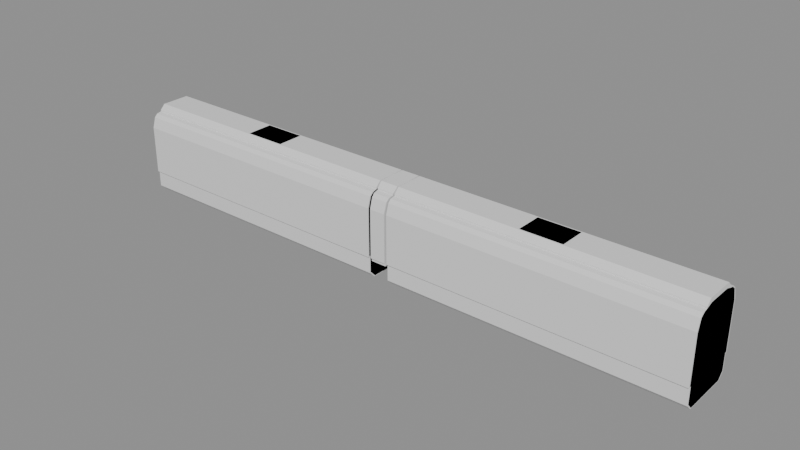# Source: blend.blend  (saved by Blender 5.2.45; exported with 4.5.12 LTS)
import bpy
from mathutils import Matrix  # noqa: F401  (used for matrix-valued properties, if any)

bpy.ops.wm.read_factory_settings(use_empty=True)
scene = bpy.context.scene
scene.name = 'Scene'

# ---- materials (node trees are filled in below, after node groups)
mat_001 = bpy.data.materials.new('建築限界_色.001')
mat_001.diffuse_color = (0.12, 0.68, 0.42, 1.0)
mat_1___body = bpy.data.materials.new('1号車_body_色')
mat_1___body.diffuse_color = (0.1, 0.42, 0.8, 1.0)
mat_2___body = bpy.data.materials.new('2号車_body_色')
mat_2___body.diffuse_color = (0.1, 0.42, 0.8, 1.0)
mat_1___gauge = bpy.data.materials.new('1号車_gauge_色')
mat_1___gauge.diffuse_color = (0.96, 0.51, 0.08, 1.0)
mat_2___gauge = bpy.data.materials.new('2号車_gauge_色')
mat_2___gauge.diffuse_color = (0.96, 0.51, 0.08, 1.0)
mat_1 = bpy.data.materials.new('連接部1_機器配置限界_色')
mat_1.diffuse_color = (0.7, 0.22, 0.82, 1.0)

# ---- material node trees
mat_001.use_nodes = True; mat_001.node_tree.nodes.clear()
_N = mat_001.node_tree.nodes; _L = mat_001.node_tree.links
n0 = _N.new('ShaderNodeBsdfPrincipled'); n0.name = 'Principled BSDF'; n0.location = (-200, 100)
n0.inputs[10].default_value = 0.005
n1 = _N.new('ShaderNodeOutputMaterial'); n1.name = 'Material Output'; n1.location = (200, 100)
_L.new(n0.outputs[0], n1.inputs[0])
n1.is_active_output = True
mat_1___body.use_nodes = True; mat_1___body.node_tree.nodes.clear()
_N = mat_1___body.node_tree.nodes; _L = mat_1___body.node_tree.links
n0 = _N.new('ShaderNodeBsdfPrincipled'); n0.name = 'Principled BSDF'; n0.location = (-200, 100)
n0.inputs[10].default_value = 0.005
n1 = _N.new('ShaderNodeOutputMaterial'); n1.name = 'Material Output'; n1.location = (200, 100)
_L.new(n0.outputs[0], n1.inputs[0])
n1.is_active_output = True
mat_2___body.use_nodes = True; mat_2___body.node_tree.nodes.clear()
_N = mat_2___body.node_tree.nodes; _L = mat_2___body.node_tree.links
n0 = _N.new('ShaderNodeBsdfPrincipled'); n0.name = 'Principled BSDF'; n0.location = (-200, 100)
n0.inputs[10].default_value = 0.005
n1 = _N.new('ShaderNodeOutputMaterial'); n1.name = 'Material Output'; n1.location = (200, 100)
_L.new(n0.outputs[0], n1.inputs[0])
n1.is_active_output = True
mat_1___gauge.use_nodes = True; mat_1___gauge.node_tree.nodes.clear()
_N = mat_1___gauge.node_tree.nodes; _L = mat_1___gauge.node_tree.links
n0 = _N.new('ShaderNodeBsdfPrincipled'); n0.name = 'Principled BSDF'; n0.location = (-200, 100)
n0.inputs[10].default_value = 0.005
n1 = _N.new('ShaderNodeOutputMaterial'); n1.name = 'Material Output'; n1.location = (200, 100)
_L.new(n0.outputs[0], n1.inputs[0])
n1.is_active_output = True
mat_2___gauge.use_nodes = True; mat_2___gauge.node_tree.nodes.clear()
_N = mat_2___gauge.node_tree.nodes; _L = mat_2___gauge.node_tree.links
n0 = _N.new('ShaderNodeBsdfPrincipled'); n0.name = 'Principled BSDF'; n0.location = (-200, 100)
n0.inputs[10].default_value = 0.005
n1 = _N.new('ShaderNodeOutputMaterial'); n1.name = 'Material Output'; n1.location = (200, 100)
_L.new(n0.outputs[0], n1.inputs[0])
n1.is_active_output = True
mat_1.use_nodes = True; mat_1.node_tree.nodes.clear()
_N = mat_1.node_tree.nodes; _L = mat_1.node_tree.links
n0 = _N.new('ShaderNodeBsdfPrincipled'); n0.name = 'Principled BSDF'; n0.location = (-200, 100)
n0.inputs[10].default_value = 0.005
n1 = _N.new('ShaderNodeOutputMaterial'); n1.name = 'Material Output'; n1.location = (200, 100)
_L.new(n0.outputs[0], n1.inputs[0])
n1.is_active_output = True

# ---- meshes
me_001 = bpy.data.meshes.new('建築限界.001')
me_001.from_pydata([(-10.25, 1.225, 0.025), (-10.25, 1.575, 0.375), (-10.25, 1.575, 0.92), (-10.25, 1.9, 0.92), (-10.25, 1.9, 3.156), (-10.25, 1.824, 3.5), (-10.25, 1.696, 3.75), (-10.25, 1.61, 3.823), (-10.25, 1.61, 3.91), (-10.25, 1.61, 4.515), (-10.25, 1.35, 5.091), (-10.25, 0.95, 5.429), (-10.25, 0.5, 5.629), (-10.25, 0.001, 5.699), (-10.25, -0.001, 5.699), (-10.25, -0.5, 5.629), (-10.25, -0.95, 5.429), (-10.25, -1.35, 5.091), (-10.25, -1.61, 4.515), (-10.25, -1.61, 3.91), (-10.25, -1.61, 3.823), (-10.25, -1.696, 3.75), (-10.25, -1.824, 3.5), (-10.25, -1.9, 3.156), (-10.25, -1.9, 0.92), (-10.25, -1.575, 0.92), (-10.25, -1.575, 0.375), (-10.25, -1.225, 0.025), (10.25, 1.225, 0.025), (10.25, 1.575, 0.375), (10.25, 1.575, 0.92), (10.25, 1.9, 0.92), (10.25, 1.9, 3.156), (10.25, 1.824, 3.5), (10.25, 1.696, 3.75), (10.25, 1.61, 3.823), (10.25, 1.61, 3.91), (10.25, 1.61, 4.515), (10.25, 1.35, 5.091), (10.25, 0.95, 5.429), (10.25, 0.5, 5.629), (10.25, 0.001, 5.699), (10.25, -0.001, 5.699), (10.25, -0.5, 5.629), (10.25, -0.95, 5.429), (10.25, -1.35, 5.091), (10.25, -1.61, 4.515), (10.25, -1.61, 3.91), (10.25, -1.61, 3.823), (10.25, -1.696, 3.75), (10.25, -1.824, 3.5), (10.25, -1.9, 3.156), (10.25, -1.9, 0.92), (10.25, -1.575, 0.92), (10.25, -1.575, 0.375), (10.25, -1.225, 0.025)], [], [(27, 26, 25, 24, 23, 22, 21, 20, 19, 18, 17, 16, 15, 14, 13, 12, 11, 10, 9, 8, 7, 6, 5, 4, 3, 2, 1, 0), (28, 29, 30, 31, 32, 33, 34, 35, 36, 37, 38, 39, 40, 41, 42, 43, 44, 45, 46, 47, 48, 49, 50, 51, 52, 53, 54, 55), (0, 1, 29, 28), (1, 2, 30, 29), (2, 3, 31, 30), (3, 4, 32, 31), (4, 5, 33, 32), (5, 6, 34, 33), (6, 7, 35, 34), (7, 8, 36, 35), (8, 9, 37, 36), (9, 10, 38, 37), (10, 11, 39, 38), (11, 12, 40, 39), (12, 13, 41, 40), (13, 14, 42, 41), (14, 15, 43, 42), (15, 16, 44, 43), (16, 17, 45, 44), (17, 18, 46, 45), (18, 19, 47, 46), (19, 20, 48, 47), (20, 21, 49, 48), (21, 22, 50, 49), (22, 23, 51, 50), (23, 24, 52, 51), (24, 25, 53, 52), (25, 26, 54, 53), (26, 27, 55, 54), (27, 0, 28, 55)])
me_001.materials.append(mat_001)
me_001.update()
me_1___body = bpy.data.meshes.new('1号車_body')
me_1___body.from_pydata([(-7.0, 1.1, 0.1), (-7.0, 1.38, 0.4), (-7.0, 1.38, 1.2), (-7.0, 1.45, 1.2), (-7.0, 1.45, 3.45), (-7.0, 1.3, 4.0), (-7.0, 1.1, 4.15), (-7.0, 0.9, 4.2), (-7.0, 0.6, 4.3), (-7.0, -0.6, 4.3), (-7.0, -0.9, 4.2), (-7.0, -1.1, 4.15), (-7.0, -1.3, 4.0), (-7.0, -1.45, 3.45), (-7.0, -1.45, 1.2), (-7.0, -1.38, 1.2), (-7.0, -1.38, 0.4), (-7.0, -1.1, 0.1), (7.0, 1.1, 0.1), (7.0, 1.38, 0.4), (7.0, 1.38, 1.2), (7.0, 1.45, 1.2), (7.0, 1.45, 3.45), (7.0, 1.3, 4.0), (7.0, 1.1, 4.15), (7.0, 0.9, 4.2), (7.0, 0.6, 4.3), (7.0, -0.6, 4.3), (7.0, -0.9, 4.2), (7.0, -1.1, 4.15), (7.0, -1.3, 4.0), (7.0, -1.45, 3.45), (7.0, -1.45, 1.2), (7.0, -1.38, 1.2), (7.0, -1.38, 0.4), (7.0, -1.1, 0.1), (-1.0, 0.65, 4.29), (-1.0, 0.65, 4.515), (-1.0, -0.65, 4.515), (-1.0, -0.65, 4.29), (1.0, 0.65, 4.29), (1.0, 0.65, 4.515), (1.0, -0.65, 4.515), (1.0, -0.65, 4.29)], [], [(17, 16, 15, 14, 13, 12, 11, 10, 9, 8, 7, 6, 5, 4, 3, 2, 1, 0), (18, 19, 20, 21, 22, 23, 24, 25, 26, 27, 28, 29, 30, 31, 32, 33, 34, 35), (0, 1, 19, 18), (1, 2, 20, 19), (2, 3, 21, 20), (3, 4, 22, 21), (4, 5, 23, 22), (5, 6, 24, 23), (6, 7, 25, 24), (7, 8, 26, 25), (8, 9, 27, 26), (9, 10, 28, 27), (10, 11, 29, 28), (11, 12, 30, 29), (12, 13, 31, 30), (13, 14, 32, 31), (14, 15, 33, 32), (15, 16, 34, 33), (16, 17, 35, 34), (17, 0, 18, 35), (39, 38, 37, 36), (40, 41, 42, 43), (36, 37, 41, 40), (37, 38, 42, 41), (38, 39, 43, 42), (39, 36, 40, 43)])
me_1___body.materials.append(mat_1___body)
me_1___body.update()
me_2___body = bpy.data.meshes.new('2号車_body')
me_2___body.from_pydata([(-7.0, 1.1, 0.1), (-7.0, 1.38, 0.4), (-7.0, 1.38, 1.2), (-7.0, 1.45, 1.2), (-7.0, 1.45, 3.45), (-7.0, 1.3, 4.0), (-7.0, 1.1, 4.15), (-7.0, 0.9, 4.2), (-7.0, 0.6, 4.3), (-7.0, -0.6, 4.3), (-7.0, -0.9, 4.2), (-7.0, -1.1, 4.15), (-7.0, -1.3, 4.0), (-7.0, -1.45, 3.45), (-7.0, -1.45, 1.2), (-7.0, -1.38, 1.2), (-7.0, -1.38, 0.4), (-7.0, -1.1, 0.1), (7.0, 1.1, 0.1), (7.0, 1.38, 0.4), (7.0, 1.38, 1.2), (7.0, 1.45, 1.2), (7.0, 1.45, 3.45), (7.0, 1.3, 4.0), (7.0, 1.1, 4.15), (7.0, 0.9, 4.2), (7.0, 0.6, 4.3), (7.0, -0.6, 4.3), (7.0, -0.9, 4.2), (7.0, -1.1, 4.15), (7.0, -1.3, 4.0), (7.0, -1.45, 3.45), (7.0, -1.45, 1.2), (7.0, -1.38, 1.2), (7.0, -1.38, 0.4), (7.0, -1.1, 0.1), (-1.0, 0.65, 4.29), (-1.0, 0.65, 4.515), (-1.0, -0.65, 4.515), (-1.0, -0.65, 4.29), (1.0, 0.65, 4.29), (1.0, 0.65, 4.515), (1.0, -0.65, 4.515), (1.0, -0.65, 4.29)], [], [(17, 16, 15, 14, 13, 12, 11, 10, 9, 8, 7, 6, 5, 4, 3, 2, 1, 0), (18, 19, 20, 21, 22, 23, 24, 25, 26, 27, 28, 29, 30, 31, 32, 33, 34, 35), (0, 1, 19, 18), (1, 2, 20, 19), (2, 3, 21, 20), (3, 4, 22, 21), (4, 5, 23, 22), (5, 6, 24, 23), (6, 7, 25, 24), (7, 8, 26, 25), (8, 9, 27, 26), (9, 10, 28, 27), (10, 11, 29, 28), (11, 12, 30, 29), (12, 13, 31, 30), (13, 14, 32, 31), (14, 15, 33, 32), (15, 16, 34, 33), (16, 17, 35, 34), (17, 0, 18, 35), (39, 38, 37, 36), (40, 41, 42, 43), (36, 37, 41, 40), (37, 38, 42, 41), (38, 39, 43, 42), (39, 36, 40, 43)])
me_2___body.materials.append(mat_2___body)
me_2___body.update()
me_1___gauge = bpy.data.meshes.new('1号車_gauge')
me_1___gauge.from_pydata([(-7.0, 1.145, 0.075), (-7.0, 1.425, 0.355), (-7.0, 1.425, 1.16), (-7.0, 1.5, 1.16), (-7.0, 1.5, 3.5), (-7.0, 1.35, 4.0), (-7.0, 1.2, 4.15), (-7.0, 0.95, 4.2), (-7.0, 0.95, 4.265), (-7.0, 0.7, 4.515), (-7.0, -0.7, 4.515), (-7.0, -0.95, 4.265), (-7.0, -0.95, 4.2), (-7.0, -1.2, 4.15), (-7.0, -1.35, 4.0), (-7.0, -1.5, 3.5), (-7.0, -1.5, 1.16), (-7.0, -1.425, 1.16), (-7.0, -1.425, 0.355), (-7.0, -1.145, 0.075), (7.0, 1.145, 0.075), (7.0, 1.425, 0.355), (7.0, 1.425, 1.16), (7.0, 1.5, 1.16), (7.0, 1.5, 3.5), (7.0, 1.35, 4.0), (7.0, 1.2, 4.15), (7.0, 0.95, 4.2), (7.0, 0.95, 4.265), (7.0, 0.7, 4.515), (7.0, -0.7, 4.515), (7.0, -0.95, 4.265), (7.0, -0.95, 4.2), (7.0, -1.2, 4.15), (7.0, -1.35, 4.0), (7.0, -1.5, 3.5), (7.0, -1.5, 1.16), (7.0, -1.425, 1.16), (7.0, -1.425, 0.355), (7.0, -1.145, 0.075)], [], [(19, 18, 17, 16, 15, 14, 13, 12, 11, 10, 9, 8, 7, 6, 5, 4, 3, 2, 1, 0), (20, 21, 22, 23, 24, 25, 26, 27, 28, 29, 30, 31, 32, 33, 34, 35, 36, 37, 38, 39), (0, 1, 21, 20), (1, 2, 22, 21), (2, 3, 23, 22), (3, 4, 24, 23), (4, 5, 25, 24), (5, 6, 26, 25), (6, 7, 27, 26), (7, 8, 28, 27), (8, 9, 29, 28), (9, 10, 30, 29), (10, 11, 31, 30), (11, 12, 32, 31), (12, 13, 33, 32), (13, 14, 34, 33), (14, 15, 35, 34), (15, 16, 36, 35), (16, 17, 37, 36), (17, 18, 38, 37), (18, 19, 39, 38), (19, 0, 20, 39)])
me_1___gauge.materials.append(mat_1___gauge)
me_1___gauge.update()
me_2___gauge = bpy.data.meshes.new('2号車_gauge')
me_2___gauge.from_pydata([(-7.0, 1.145, 0.075), (-7.0, 1.425, 0.355), (-7.0, 1.425, 1.16), (-7.0, 1.5, 1.16), (-7.0, 1.5, 3.5), (-7.0, 1.35, 4.0), (-7.0, 1.2, 4.15), (-7.0, 0.95, 4.2), (-7.0, 0.95, 4.265), (-7.0, 0.7, 4.515), (-7.0, -0.7, 4.515), (-7.0, -0.95, 4.265), (-7.0, -0.95, 4.2), (-7.0, -1.2, 4.15), (-7.0, -1.35, 4.0), (-7.0, -1.5, 3.5), (-7.0, -1.5, 1.16), (-7.0, -1.425, 1.16), (-7.0, -1.425, 0.355), (-7.0, -1.145, 0.075), (7.0, 1.145, 0.075), (7.0, 1.425, 0.355), (7.0, 1.425, 1.16), (7.0, 1.5, 1.16), (7.0, 1.5, 3.5), (7.0, 1.35, 4.0), (7.0, 1.2, 4.15), (7.0, 0.95, 4.2), (7.0, 0.95, 4.265), (7.0, 0.7, 4.515), (7.0, -0.7, 4.515), (7.0, -0.95, 4.265), (7.0, -0.95, 4.2), (7.0, -1.2, 4.15), (7.0, -1.35, 4.0), (7.0, -1.5, 3.5), (7.0, -1.5, 1.16), (7.0, -1.425, 1.16), (7.0, -1.425, 0.355), (7.0, -1.145, 0.075)], [], [(19, 18, 17, 16, 15, 14, 13, 12, 11, 10, 9, 8, 7, 6, 5, 4, 3, 2, 1, 0), (20, 21, 22, 23, 24, 25, 26, 27, 28, 29, 30, 31, 32, 33, 34, 35, 36, 37, 38, 39), (0, 1, 21, 20), (1, 2, 22, 21), (2, 3, 23, 22), (3, 4, 24, 23), (4, 5, 25, 24), (5, 6, 26, 25), (6, 7, 27, 26), (7, 8, 28, 27), (8, 9, 29, 28), (9, 10, 30, 29), (10, 11, 31, 30), (11, 12, 32, 31), (12, 13, 33, 32), (13, 14, 34, 33), (14, 15, 35, 34), (15, 16, 36, 35), (16, 17, 37, 36), (17, 18, 38, 37), (18, 19, 39, 38), (19, 0, 20, 39)])
me_2___gauge.materials.append(mat_2___gauge)
me_2___gauge.update()
me_1 = bpy.data.meshes.new('連接部1_機器配置限界')
me_1.from_pydata([(0.49, 0.0, 1.0), (0.49, 1.788e-07, 4.515), (0.4374, -0.7, 4.515), (0.4185, -0.95, 4.265), (0.4185, -0.95, 4.2), (0.3997, -1.2, 4.15), (0.3885, -1.35, 4.0), (0.3772, -1.5, 3.5), (0.3772, -1.5, 1.16), (-0.3828, 1.425, 1.0), (-0.3828, 1.425, 1.16), (-0.3772, 1.5, 1.16), (-0.3772, 1.5, 3.5), (-0.3885, 1.35, 4.0), (-0.3997, 1.2, 4.15), (-0.4185, 0.95, 4.2), (-0.4185, 0.95, 4.265), (-0.4374, 0.7, 4.515), (0.3828, 1.425, 1.0), (0.3828, 1.425, 1.16), (0.3772, 1.5, 1.16), (0.3772, 1.5, 3.5), (0.3885, 1.35, 4.0), (0.3997, 1.2, 4.15), (0.4185, 0.95, 4.2), (0.4185, 0.95, 4.265), (0.4374, 0.7, 4.515), (-0.49, 0.0, 1.0), (-0.49, 1.788e-07, 4.515), (-0.4374, -0.7, 4.515), (-0.4185, -0.95, 4.265), (-0.4185, -0.95, 4.2), (-0.3997, -1.2, 4.15), (-0.3885, -1.35, 4.0), (-0.3772, -1.5, 3.5), (-0.3772, -1.5, 1.16), (-0.3828, -1.425, 1.16), (-0.3828, -1.425, 1.0), (0.3828, -1.425, 1.16), (0.3828, -1.425, 1.0)], [], [(9, 10, 19, 18), (37, 36, 35, 34, 33, 32, 31, 30, 29, 28, 27), (28, 29, 2, 1, 26, 17), (16, 17, 26, 25), (15, 16, 25, 24), (14, 15, 24, 23), (13, 14, 23, 22), (12, 13, 22, 21), (11, 12, 21, 20), (10, 11, 20, 19), (9, 27, 28, 17, 16, 15, 14, 13, 12, 11, 10), (35, 36, 38, 8), (34, 35, 8, 7), (33, 34, 7, 6), (32, 33, 6, 5), (31, 32, 5, 4), (30, 31, 4, 3), (29, 30, 3, 2), (7, 8, 38, 39, 0, 1, 2, 3, 4, 5, 6), (37, 27, 9, 18, 0, 39), (36, 37, 39, 38), (19, 20, 21, 22, 23, 24, 25, 26, 1, 0, 18)])
me_1.materials.append(mat_1)
me_1.update()

# ---- objects
ob_x = bpy.data.objects.new('建築限界', me_001)
ob_1___body = bpy.data.objects.new('1号車_body', me_1___body)
ob_2___body = bpy.data.objects.new('2号車_body', me_2___body)
ob_1___gauge = bpy.data.objects.new('1号車_gauge', me_1___gauge)
ob_2___gauge = bpy.data.objects.new('2号車_gauge', me_2___gauge)
ob_1 = bpy.data.objects.new('連接部1_機器配置限界', me_1)

# ---- transforms, parenting, visibility, modifiers, constraints
ob_x.location = (0.0, 0.0, 0.0)
ob_x.color = (0.12, 0.68, 0.42, 1.0)
ob_x.hide_render = True
ob_x.display_type = 'WIRE'
ob_x.show_in_front = True
ob_1___body.location = (-7.5, 0.0, 0.0)
ob_1___body.color = (0.1, 0.42, 0.8, 1.0)
ob_2___body.location = (7.5, 0.0, 0.0)
ob_2___body.color = (0.1, 0.42, 0.8, 1.0)
ob_1___gauge.location = (-7.5, 0.0, 0.0)
ob_1___gauge.color = (0.96, 0.51, 0.08, 1.0)
ob_1___gauge.display_type = 'WIRE'
ob_1___gauge.show_in_front = True
ob_2___gauge.location = (7.5, 0.0, 0.0)
ob_2___gauge.color = (0.96, 0.51, 0.08, 1.0)
ob_2___gauge.display_type = 'WIRE'
ob_2___gauge.show_in_front = True
ob_1.location = (0.0, 0.0, 0.0)
ob_1.color = (0.7, 0.22, 0.82, 1.0)

# ---- collection membership
scene.collection.objects.link(ob_x)
scene.collection.objects.link(ob_1___body)
scene.collection.objects.link(ob_2___body)
scene.collection.objects.link(ob_1___gauge)
scene.collection.objects.link(ob_2___gauge)
scene.collection.objects.link(ob_1)

# ---- scene / render settings (as saved in the file)
scene.frame_start = 1; scene.frame_end = 250; scene.frame_set(1)
scene.render.engine = 'BLENDER_EEVEE_NEXT'
scene.render.bake_bias = 0.0
scene.render.bake_samples = 0
scene.render.compositor_device = 'GPU'
scene.eevee.use_volume_custom_range = False
scene.eevee.fast_gi_thickness_near = 0.1
scene.eevee.fast_gi_thickness_far = 0.0
scene.eevee.ray_tracing_options.screen_trace_thickness = 0.1
bpy.context.view_layer.update()

# ---- added for rendering (the .blend has no active camera and no usable light): camera, sun + grey world if the file has none
cam_auto = bpy.data.cameras.new('AutoCamera')
cam_auto.lens = 50.0
cam_auto.sensor_width = 36.0
cam_auto.clip_end = 1000.0
ob_auto_camera = bpy.data.objects.new('AutoCamera', cam_auto)
scene.collection.objects.link(ob_auto_camera)
ob_auto_camera.location = (27.2857, -32.7429, 24.1236)
ob_auto_camera.rotation_euler = (1.09748, -7.21219e-08, 0.694738)
scene.camera = ob_auto_camera
light_auto_sun = bpy.data.lights.new('AutoSun', 'SUN')
light_auto_sun.energy = 3.0
light_auto_sun.angle = 0.0523599
ob_auto_sun = bpy.data.objects.new('AutoSun', light_auto_sun)
scene.collection.objects.link(ob_auto_sun)
ob_auto_sun.rotation_euler = (0.872665, 0.174533, 0.523599)
if scene.world is None:
    world_auto = bpy.data.worlds.new('AutoWorld')
    world_auto.color = (0.3, 0.3, 0.3)
    scene.world = world_auto
bpy.context.view_layer.update()

